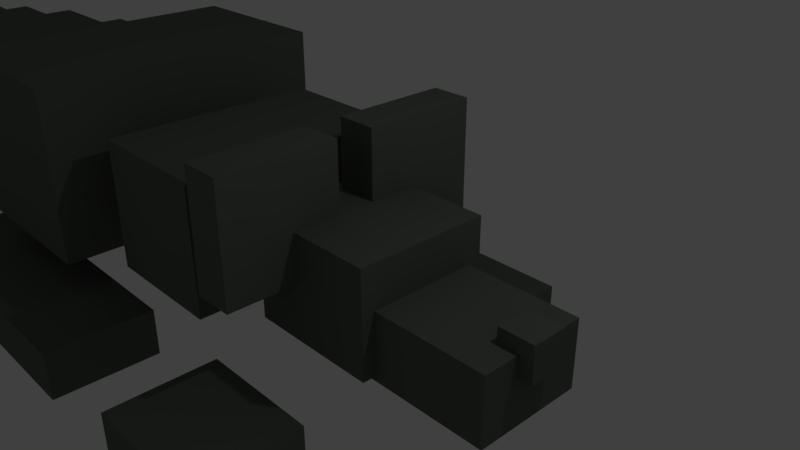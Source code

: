 # Source: Rat2.blend  (saved by Blender 2.78.0; exported with 4.5.12 LTS)
import bpy
from mathutils import Matrix  # noqa: F401  (used for matrix-valued properties, if any)

bpy.ops.wm.read_factory_settings(use_empty=True)
scene = bpy.context.scene
scene.name = 'Scene'

# ---- collections
col_collection_1 = bpy.data.collections.new('Collection 1'); scene.collection.children.link(col_collection_1)

# ---- materials (node trees are filled in below, after node groups)
mat_material = bpy.data.materials.new('Material')
mat_material.alpha_threshold = 0.0
mat_material.use_transparent_shadow = False
mat_material.diffuse_color = (0.1274, 0.147, 0.1248, 1.0)
mat_material.roughness = 0.5
mat_material.line_color = (0.0, 0.0, 0.0, 1.0)

# ---- material node trees

# ---- world
world_world = bpy.data.worlds.new('World'); scene.world = world_world
world_world.color = (0.05088, 0.05088, 0.05088)
world_world.use_sun_shadow = False
world_world.sun_shadow_jitter_overblur = 0.0
world_world.cycles.sampling_method = 'MANUAL'

# ---- cameras
cam_camera = bpy.data.cameras.new('Camera')
cam_camera.clip_end = 100.0
cam_camera.lens = 35.0
cam_camera.sensor_width = 32.0
cam_camera.sensor_height = 18.0
cam_camera.ortho_scale = 7.314
cam_camera.dof.focus_distance = 0.0
cam_camera.dof.aperture_fstop = 128.0

# ---- lights
light_lamp = bpy.data.lights.new('Lamp', 'POINT')
light_lamp.transmission_factor = 0.0
light_lamp.cutoff_distance = 30.0
light_lamp.energy = 100.0
light_lamp.shadow_buffer_clip_start = 1.001
light_lamp.shadow_soft_size = 0.1
light_lamp.shadow_maximum_resolution = 0.006
light_lamp.use_absolute_resolution = True

# ---- meshes
me_cube_002 = bpy.data.meshes.new('Cube.002')
me_cube_002.from_pydata([(-77.6, -0.9696, 1.215), (-77.6, -0.9696, 2.369), (-77.6, 0.9696, 1.215), (-77.6, 0.9696, 2.369), (-76.45, -0.9696, 1.215), (-76.45, -0.9696, 2.369), (-76.45, 0.9696, 1.215), (-76.45, 0.9696, 2.369), (-75.07, -1.24, 1.054), (-75.07, -1.24, 2.529), (-75.07, 1.24, 1.054), (-75.07, 1.24, 2.529), (-73.6, -1.24, 1.054), (-73.6, -1.24, 2.529), (-73.6, 1.24, 1.054), (-73.6, 1.24, 2.529), (-72.14, -1.801, 0.72), (-72.14, -1.801, 2.863), (-72.14, 1.801, 0.72), (-72.14, 1.801, 2.863), (-70.0, -1.801, 0.72), (-70.0, -1.801, 2.863), (-70.0, 1.801, 0.72), (-70.0, 1.801, 2.863), (-68.71, -2.478, 0.3172), (-68.71, -2.478, 3.266), (-68.71, 2.478, 0.3172), (-68.71, 2.478, 3.266), (-65.76, -2.478, 0.3172), (-65.76, -2.478, 3.266), (-65.76, 2.478, 0.3172), (-65.76, 2.478, 3.266), (-64.3, -2.978, 0.01945), (-64.3, -2.978, 3.564), (-64.3, 2.978, 0.01945), (-64.3, 2.978, 3.564), (-60.76, -2.978, 0.01945), (-60.76, -2.978, 3.564), (-60.76, 2.978, 0.01945), (-60.76, 2.978, 3.564), (-59.07, -3.859, -0.5046), (-59.07, -3.859, 4.088), (-59.07, 3.859, -0.5046), (-59.07, 3.859, 4.088), (-54.47, -3.859, -0.5046), (-54.47, -3.859, 4.088), (-54.47, 3.859, -0.5046), (-54.47, 3.859, 4.088), (-52.55, -4.846, -1.092), (-52.55, -4.846, 4.676), (-52.55, 4.846, -1.092), (-52.55, 4.846, 4.676), (-46.78, -4.846, -1.092), (-46.78, -4.846, 4.676), (-46.78, 4.846, -1.092), (-46.78, 4.846, 4.676), (-45.11, -5.573, -1.525), (-45.11, -5.573, 5.109), (-45.11, 5.573, -1.525), (-45.11, 5.573, 5.109), (-38.48, -5.573, -1.525), (-38.48, -5.573, 5.109), (-38.48, 5.573, -1.525), (-38.48, 5.573, 5.109), (-40.5, 6.061, -8.487), (-40.5, 6.061, -5.543), (-40.5, 12.47, -8.487), (-40.5, 12.47, -5.543), (-21.85, 6.061, -8.487), (-21.85, 6.061, -5.543), (-21.85, 12.47, -8.487), (-21.85, 12.47, -5.543), (-40.5, -12.47, -8.487), (-40.5, -12.47, -5.543), (-40.5, -6.061, -8.487), (-40.5, -6.061, -5.543), (-21.85, -12.47, -8.487), (-21.85, -12.47, -5.543), (-21.85, -6.061, -8.487), (-21.85, -6.061, -5.543), (-15.34, -12.47, -8.487), (-15.34, -12.47, -5.543), (-15.34, -6.061, -8.487), (-15.34, -6.061, -5.543), (-7.988, -12.47, -8.487), (-7.988, -12.47, -5.543), (-7.988, -6.061, -8.487), (-7.988, -6.061, -5.543), (-15.34, 6.061, -8.487), (-15.34, 6.061, -5.543), (-15.34, 12.47, -8.487), (-15.34, 12.47, -5.543), (-7.988, 6.061, -8.487), (-7.988, 6.061, -5.543), (-7.988, 12.47, -8.487), (-7.988, 12.47, -5.543), (-36.61, -8.718, -3.396), (-36.61, -8.718, 6.98), (-36.61, 8.718, -3.396), (-36.61, 8.718, 6.98), (-26.23, -8.718, -3.396), (-26.23, -8.718, 6.98), (-26.23, 8.718, -3.396), (-26.23, 8.718, 6.98), (-23.57, -6.424, -3.282), (-23.57, -6.424, 4.363), (-23.57, 6.424, -3.282), (-23.57, 6.424, 4.363), (-15.93, -6.424, -3.282), (-15.93, -6.424, 4.363), (-15.93, 6.424, -3.282), (-15.93, 6.424, 4.363), (-11.02, 7.713, 6.485), (-11.02, 7.713, -0.1768), (-11.02, 1.052, 6.485), (-11.02, 1.052, -0.1768), (-13.32, 7.713, 6.485), (-13.32, 7.713, -0.1768), (-13.32, 1.052, 6.485), (-13.32, 1.052, -0.1768), (-11.02, -1.052, 6.485), (-11.02, -1.052, -0.1768), (-11.02, -7.713, 6.485), (-11.02, -7.713, -0.1768), (-13.32, -1.052, 6.485), (-13.32, -1.052, -0.1768), (-13.32, -7.713, 6.485), (-13.32, -7.713, -0.1768), (-1.0, -1.0, -1.0), (-1.0, -1.0, 1.0), (-1.0, 1.0, -1.0), (-1.0, 1.0, 1.0), (1.0, -1.0, -1.0), (1.0, -1.0, 1.0), (1.0, 1.0, -1.0), (1.0, 1.0, 1.0), (-10.89, -3.081, -3.608), (-10.89, -3.081, 0.1847), (-10.89, 3.081, -3.608), (-10.89, 3.081, 0.1847), (0.2298, -3.081, -3.608), (0.2298, -3.081, 0.1847), (0.2298, 3.081, -3.608), (0.2298, 3.081, 0.1847), (-6.315, 3.823, -3.346), (-6.315, -3.823, -3.346), (-13.96, -3.823, -3.346), (-13.96, 3.823, -3.346), (-6.315, 3.823, 2.609), (-6.315, -3.823, 2.609), (-13.96, -3.823, 2.609), (-13.96, 3.823, 2.609)], [], [(0, 1, 3, 2), (2, 3, 7, 6), (6, 7, 5, 4), (4, 5, 1, 0), (2, 6, 4, 0), (7, 3, 1, 5), (8, 9, 11, 10), (10, 11, 15, 14), (14, 15, 13, 12), (12, 13, 9, 8), (10, 14, 12, 8), (15, 11, 9, 13), (16, 17, 19, 18), (18, 19, 23, 22), (22, 23, 21, 20), (20, 21, 17, 16), (18, 22, 20, 16), (23, 19, 17, 21), (24, 25, 27, 26), (26, 27, 31, 30), (30, 31, 29, 28), (28, 29, 25, 24), (26, 30, 28, 24), (31, 27, 25, 29), (32, 33, 35, 34), (34, 35, 39, 38), (38, 39, 37, 36), (36, 37, 33, 32), (34, 38, 36, 32), (39, 35, 33, 37), (40, 41, 43, 42), (42, 43, 47, 46), (46, 47, 45, 44), (44, 45, 41, 40), (42, 46, 44, 40), (47, 43, 41, 45), (48, 49, 51, 50), (50, 51, 55, 54), (54, 55, 53, 52), (52, 53, 49, 48), (50, 54, 52, 48), (55, 51, 49, 53), (56, 57, 59, 58), (58, 59, 63, 62), (62, 63, 61, 60), (60, 61, 57, 56), (58, 62, 60, 56), (63, 59, 57, 61), (64, 65, 67, 66), (66, 67, 71, 70), (70, 71, 69, 68), (68, 69, 65, 64), (66, 70, 68, 64), (71, 67, 65, 69), (72, 73, 75, 74), (74, 75, 79, 78), (78, 79, 77, 76), (76, 77, 73, 72), (74, 78, 76, 72), (79, 75, 73, 77), (80, 81, 83, 82), (82, 83, 87, 86), (86, 87, 85, 84), (84, 85, 81, 80), (82, 86, 84, 80), (87, 83, 81, 85), (88, 89, 91, 90), (90, 91, 95, 94), (94, 95, 93, 92), (92, 93, 89, 88), (90, 94, 92, 88), (95, 91, 89, 93), (96, 97, 99, 98), (98, 99, 103, 102), (102, 103, 101, 100), (100, 101, 97, 96), (98, 102, 100, 96), (103, 99, 97, 101), (104, 105, 107, 106), (106, 107, 111, 110), (110, 111, 109, 108), (108, 109, 105, 104), (106, 110, 108, 104), (111, 107, 105, 109), (112, 113, 115, 114), (114, 115, 119, 118), (118, 119, 117, 116), (116, 117, 113, 112), (114, 118, 116, 112), (119, 115, 113, 117), (120, 121, 123, 122), (122, 123, 127, 126), (126, 127, 125, 124), (124, 125, 121, 120), (122, 126, 124, 120), (127, 123, 121, 125), (128, 129, 131, 130), (130, 131, 135, 134), (134, 135, 133, 132), (132, 133, 129, 128), (130, 134, 132, 128), (135, 131, 129, 133), (136, 137, 139, 138), (138, 139, 143, 142), (142, 143, 141, 140), (140, 141, 137, 136), (138, 142, 140, 136), (143, 139, 137, 141), (144, 145, 146, 147), (148, 151, 150, 149), (144, 148, 149, 145), (145, 149, 150, 146), (146, 150, 151, 147), (148, 144, 147, 151)])
me_cube_002.materials.append(mat_material)
me_cube_002.use_remesh_preserve_volume = False
me_cube_002.use_remesh_preserve_attributes = False
me_cube_002.use_mirror_vertex_groups = False
me_cube_002.update()
arm_armature = bpy.data.armatures.new('Armature')  # bones are not reproduced

# ---- objects
ob_armature = bpy.data.objects.new('Armature', arm_armature)
ob_cube_002 = bpy.data.objects.new('Cube.002', me_cube_002)
ob_lamp = bpy.data.objects.new('Lamp', light_lamp)
ob_camera = bpy.data.objects.new('Camera', cam_camera)

# ---- transforms, parenting, visibility, modifiers, constraints
ob_armature.location = (-6.299, 0.0, 0.0)
ob_armature.rotation_euler = (-0.0, 1.571, 0.0)
ob_armature.scale = (3.804, 3.804, 3.804)
ob_armature.show_in_front = True
ob_armature.lineart.crease_threshold = 0.0
ob_cube_002.parent = ob_armature
ob_cube_002.matrix_parent_inverse = Matrix(((1.985e-08, 0.0, -0.2629, 1.25e-07), (0.0, 0.2629, 0.0, 0.0), (0.2629, 0.0, 1.985e-08, 1.656), (0.0, 0.0, 0.0, 1.0)))
ob_cube_002.location = (2.652, 0.0, -0.111)
ob_cube_002.scale = (0.2616, 0.2616, 0.2616)
ob_cube_002.lineart.crease_threshold = 0.0
_vg = ob_cube_002.vertex_groups.new(name='Bone')
for _i, _w in zip([96, 97, 98, 99, 100, 101, 102, 103], [0.15, 0.198, 0.06789, 0.4483, 0.7491, 0.7241, 0.2259, 0.7214]): _vg.add([_i], _w, 'REPLACE')
_vg = ob_cube_002.vertex_groups.new(name='Bone.001')
for _i, _w in zip([112, 113, 114, 115, 116, 117, 118, 119, 120, 121, 122, 123, 124, 125, 126, 127, 144, 145, 146, 147, 148, 149, 150, 151], [0.5836, 0.5286, 0.7364, 0.8563, 0.5609, 0.4398, 0.744, 0.9601, 0.8639, 0.9912, 0.754, 0.8639, 0.8598, 0.9899, 0.7123, 0.8598, 0.4678, 0.4827, 0.9029, 0.9054, 0.1544, 0.2019, 0.9065, 0.8764]): _vg.add([_i], _w, 'REPLACE')
_vg = ob_cube_002.vertex_groups.new(name='Bone.002')
for _i, _w in zip([81, 87, 112, 113, 114, 115, 116, 117, 118, 119, 120, 121, 122, 123, 124, 125, 126, 127, 128, 129, 130, 131, 132, 133, 134, 135, 136, 137, 138, 139, 140, 141, 142, 143, 144, 145, 146, 147, 148, 149, 150, 151], [0.0003564, 0.0002324, 1.0, 0.9662, 1.0, 1.0, 1.0, 1.0, 1.0, 0.9997, 1.0, 0.9597, 1.0, 1.0, 1.0, 0.99, 0.9822, 1.0, 1.0, 1.0, 1.0, 1.0, 1.0, 1.0, 1.0, 1.0, 1.0, 1.0, 1.0, 1.0, 1.0, 1.0, 1.0, 1.0, 1.0, 1.0, 0.9999, 1.0, 1.0, 1.0, 1.0, 1.0]): _vg.add([_i], _w, 'REPLACE')
_vg = ob_cube_002.vertex_groups.new(name='Bone.003')
for _i, _w in zip([104, 105, 106, 107, 108, 109, 110, 111], [0.9314, 0.9209, 0.07666, 0.07181, 0.9255, 0.9296, 0.06707, 0.07698]): _vg.add([_i], _w, 'REPLACE')
_vg = ob_cube_002.vertex_groups.new(name='Bone.015')
for _i, _w in zip([120, 122, 123, 124, 126, 127], [0.1361, 0.246, 0.1361, 0.1402, 0.2877, 0.1402]): _vg.add([_i], _w, 'REPLACE')
_vg = ob_cube_002.vertex_groups.new(name='Bone.019')
_vg = ob_cube_002.vertex_groups.new(name='Bone.021')
_vg.add([80, 81, 82, 83, 84, 85, 86, 87], 1.0, 'REPLACE')
_vg = ob_cube_002.vertex_groups.new(name='Bone.004')
for _i, _w in zip([104, 105, 106, 107, 108, 109, 110, 111], [0.06858, 0.07907, 0.9233, 0.9282, 0.07448, 0.07039, 0.9329, 0.923]): _vg.add([_i], _w, 'REPLACE')
_vg = ob_cube_002.vertex_groups.new(name='Bone.016')
for _i, _w in zip([112, 113, 114, 115, 116, 117, 118, 119], [0.4164, 0.4714, 0.2636, 0.1437, 0.4391, 0.5602, 0.256, 0.02987]): _vg.add([_i], _w, 'REPLACE')
_vg = ob_cube_002.vertex_groups.new(name='Bone.020')
_vg = ob_cube_002.vertex_groups.new(name='Bone.022')
_vg.add([88, 89, 90, 91, 92, 93, 94, 95], 1.0, 'REPLACE')
_vg = ob_cube_002.vertex_groups.new(name='Bone.007')
for _i, _w in zip([56, 57, 58, 59, 60, 61, 62, 63], [0.7516, 0.2755, 0.2138, 0.6862, 0.7883, 0.3177, 0.2543, 0.7268]): _vg.add([_i], _w, 'REPLACE')
_vg = ob_cube_002.vertex_groups.new(name='Bone.008')
for _i, _w in zip([48, 49, 50, 51, 52, 53, 54, 55, 56, 57, 58, 59, 60, 61, 62, 63, 72, 96, 97, 99], [0.9966, 0.9999, 0.9892, 1.0, 0.9987, 0.9603, 0.9958, 0.9653, 0.002068, 0.01842, 0.05828, 0.004289, 1.631e-05, 2.545e-08, 0.0004906, 4.804e-09, 0.0, 0.0, 0.0, 0.0]): _vg.add([_i], _w, 'REPLACE')
_vg = ob_cube_002.vertex_groups.new(name='Bone.009')
for _i, _w in zip([40, 41, 42, 43, 44, 45, 46, 47, 48, 49, 50, 51, 52, 53, 54, 55, 68], [1.0, 1.0, 0.9731, 0.9984, 0.9986, 0.9975, 1.0, 1.0, 5.403e-07, 7.068e-11, 1.714e-06, 3.161e-11, 2.381e-08, 0.0008165, 8.491e-08, 0.0003377, 0.0001515]): _vg.add([_i], _w, 'REPLACE')
_vg = ob_cube_002.vertex_groups.new(name='Bone.010')
for _i, _w in zip([32, 33, 34, 35, 36, 37, 38, 39, 40, 41, 42, 43, 44, 45, 46, 47, 48, 49, 50, 51, 76, 77, 78, 79], [0.987, 0.9985, 0.9974, 0.9999, 1.0, 1.0, 0.9903, 0.9981, 0.003559, 0.001733, 7.673e-05, 3.296e-08, 1.063e-06, 2.719e-09, 7.842e-07, 4.774e-06, 0.0, 0.0, 0.0, 0.0, 0.0, 0.0, 0.0, 0.0]): _vg.add([_i], _w, 'REPLACE')
_vg = ob_cube_002.vertex_groups.new(name='Bone.011')
for _i, _w in zip([24, 25, 26, 27, 28, 29, 30, 31, 32, 33, 34, 35, 36, 37, 38, 39, 41, 42, 43], [1.0, 0.9998, 0.9999, 1.0, 1.0, 1.0, 1.0, 0.9993, 0.0304, 0.003455, 0.01443, 4.546e-09, 0.01085, 3.755e-05, 8.972e-08, 9.733e-10, 0.0, 0.0, 0.0]): _vg.add([_i], _w, 'REPLACE')
_vg = ob_cube_002.vertex_groups.new(name='Bone.012')
for _i, _w in zip([14, 15, 16, 17, 18, 19, 20, 21, 22, 23, 24, 25, 26, 27, 28, 29, 30, 31, 32, 33, 34, 35], [0.002092, 0.002133, 1.0, 1.0, 1.0, 1.0, 1.0, 0.9994, 0.9997, 0.9998, 2.401e-06, 2.269e-10, 0.08189, 0.0003179, 0.0, 3.244e-08, 8.117e-14, 1.23e-15, 0.0, 0.0, 0.0, 0.0]): _vg.add([_i], _w, 'REPLACE')
_vg = ob_cube_002.vertex_groups.new(name='Bone.013')
for _i, _w in zip([8, 9, 10, 11, 12, 13, 14, 15, 16, 17, 18, 19, 20, 21, 22, 23, 26, 27], [1.0, 0.9998, 1.0, 1.0, 1.0, 1.0, 0.9981, 1.0, 7.343e-09, 1.587e-06, 0.0009487, 0.006179, 0.0001312, 6.568e-05, 8.357e-11, 7.538e-15, 0.0, 0.0]): _vg.add([_i], _w, 'REPLACE')
_vg = ob_cube_002.vertex_groups.new(name='Bone.014')
for _i, _w in zip([0, 1, 2, 3, 4, 5, 6, 7, 8, 9, 10, 11, 12, 13, 14, 15], [1.0, 1.0, 1.0, 1.0, 1.0, 1.0, 1.0, 1.0, 3.62e-08, 0.0, 3.088e-13, 1.721e-15, 3.895e-14, 3.838e-06, 1.09e-08, 8.064e-05]): _vg.add([_i], _w, 'REPLACE')
_vg = ob_cube_002.vertex_groups.new(name='Bone.005')
for _i, _w in zip([72, 73, 74, 75, 96, 97, 98, 99, 100, 101, 102, 103], [0.5257, 0.5223, 0.9498, 0.9701, 0.7745, 0.7671, 0.0724, 0.3945, 0.1757, 0.2321, 0.05155, 0.1056]): _vg.add([_i], _w, 'REPLACE')
_vg = ob_cube_002.vertex_groups.new(name='Bone.018')
for _i, _w in zip([72, 73, 74, 75, 76, 77, 78, 79], [1.0, 1.0, 1.0, 0.9807, 0.9891, 0.9866, 0.9779, 0.9813]): _vg.add([_i], _w, 'REPLACE')
_vg = ob_cube_002.vertex_groups.new(name='Bone.006')
for _i, _w in zip([64, 65, 66, 67, 96, 97, 98, 99, 100, 101, 102, 103], [0.9437, 0.964, 0.523, 0.5299, 0.07549, 0.01977, 0.8597, 0.1572, 0.07514, 0.03762, 0.7226, 0.173]): _vg.add([_i], _w, 'REPLACE')
_vg = ob_cube_002.vertex_groups.new(name='Bone.017')
for _i, _w in zip([64, 65, 66, 67, 68, 69, 70, 71], [0.9995, 1.0, 1.0, 1.0, 0.9836, 0.9791, 0.9859, 0.9879]): _vg.add([_i], _w, 'REPLACE')
_m = ob_cube_002.modifiers.new('Armature', 'ARMATURE')
_m.object = ob_armature
ob_lamp.location = (4.076, 1.005, 5.904)
ob_lamp.rotation_euler = (0.6503, 0.05522, 1.866)
ob_lamp.lock_rotations_4d = False
ob_lamp.empty_display_type = 'ARROWS'
ob_lamp.color = (0.0, 0.0, 0.0, 0.0)
ob_lamp.lineart.crease_threshold = 0.0
ob_camera.location = (7.481, -6.508, 5.344)
ob_camera.rotation_euler = (1.109, 0.0, 0.8149)
ob_camera.lock_rotations_4d = False
ob_camera.empty_display_type = 'ARROWS'
ob_camera.color = (0.0, 0.0, 0.0, 0.0)
ob_camera.display_type = 'WIRE'
ob_camera.lineart.crease_threshold = 0.0

# ---- collection membership
col_collection_1.objects.link(ob_armature)
col_collection_1.objects.link(ob_cube_002)
col_collection_1.objects.link(ob_lamp)
col_collection_1.objects.link(ob_camera)

# ---- scene / render settings (as saved in the file)
scene.camera = ob_camera
scene.frame_start = 1; scene.frame_end = 22; scene.frame_set(1)
scene.render.engine = 'BLENDER_EEVEE_NEXT'
scene.render.resolution_percentage = 50
scene.render.dither_intensity = 0.0
scene.cycles.use_denoising = False
scene.cycles.samples = 128
scene.cycles.sampling_pattern = 'TABULATED_SOBOL'
scene.cycles.light_sampling_threshold = 0.0
scene.cycles.use_adaptive_sampling = False
scene.cycles.use_light_tree = False
scene.cycles.blur_glossy = 0.0
scene.cycles.sample_clamp_indirect = 0.0
scene.view_settings.view_transform = 'Standard'
bpy.context.view_layer.update()
